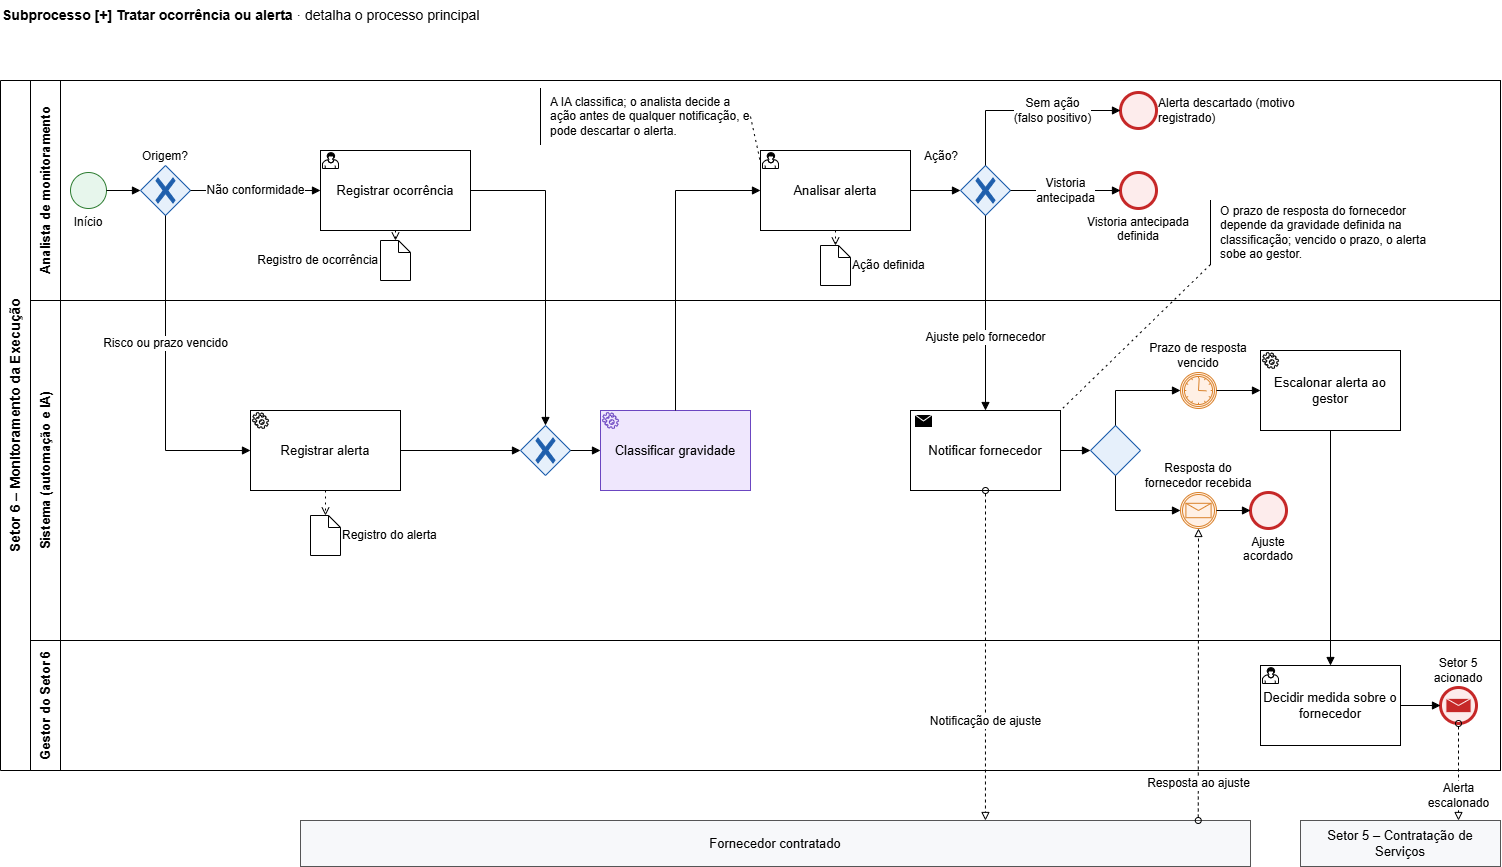

The diagram above was exported from draw.io. Its source (the exported page's mxGraphModel, read from the mxfile embedded in the PNG):
<mxGraphModel dx="1661" dy="906" grid="0" gridSize="10" guides="1" tooltips="1" connect="1" arrows="1" fold="1" page="1" pageScale="1" pageWidth="1169" pageHeight="827" math="0" shadow="0">
  <root>
    <mxCell id="0" />
    <mxCell id="1" parent="0" />
    <mxCell id="tit" parent="1" style="text;html=1;whiteSpace=wrap;align=left;verticalAlign=top;fontSize=12;fontSize=14;" value="&lt;b&gt;Subprocesso [+] Tratar ocorrência ou alerta&lt;/b&gt; · detalha o processo principal" vertex="1">
      <mxGeometry height="30" width="900" as="geometry" />
    </mxCell>
    <mxCell id="pool" parent="1" style="swimlane;horizontal=0;startSize=30;html=1;whiteSpace=wrap;fillColor=none;fontSize=14;fontStyle=1;" value="Setor 6 – Monitoramento da Execução" vertex="1">
      <mxGeometry height="690" width="1500" y="80" as="geometry" />
    </mxCell>
    <mxCell id="LA" parent="1" style="swimlane;horizontal=0;startSize=30;html=1;whiteSpace=wrap;fillColor=none;swimlaneFillColor=none;fontSize=13;" value="Analista de monitoramento" vertex="1">
      <mxGeometry height="220" width="1470" x="30" y="80" as="geometry" />
    </mxCell>
    <mxCell id="LS" parent="1" style="swimlane;horizontal=0;startSize=30;html=1;whiteSpace=wrap;fillColor=none;swimlaneFillColor=none;fontSize=13;" value="Sistema (automação e IA)" vertex="1">
      <mxGeometry height="340" width="1470" x="30" y="300" as="geometry" />
    </mxCell>
    <mxCell id="LG" parent="1" style="swimlane;horizontal=0;startSize=30;html=1;whiteSpace=wrap;fillColor=none;swimlaneFillColor=none;fontSize=13;" value="Gestor do Setor 6" vertex="1">
      <mxGeometry height="130" width="1470" x="30" y="640" as="geometry" />
    </mxCell>
    <mxCell id="FO" parent="1" style="rounded=0;whiteSpace=wrap;html=1;fontSize=13;fillColor=#F7F8FA;strokeColor=#555555;" value="Fornecedor contratado" vertex="1">
      <mxGeometry height="46" width="950" x="300" y="820" as="geometry" />
    </mxCell>
    <mxCell id="S5" parent="1" style="rounded=0;whiteSpace=wrap;html=1;fontSize=13;fillColor=#F7F8FA;strokeColor=#555555;" value="Setor 5 – Contratação de Serviços" vertex="1">
      <mxGeometry height="46" width="200" x="1300" y="820" as="geometry" />
    </mxCell>
    <mxCell id="st" parent="1" style="shape=mxgraph.bpmn.event;outline=standard;symbol=general;html=1;whiteSpace=wrap;fontSize=12;labelWidth=110;fillColor=#E7F6EC;strokeColor=#2E7D32;verticalLabelPosition=bottom;verticalAlign=top;" value="Início" vertex="1">
      <mxGeometry height="36" width="36" x="70" y="172" as="geometry" />
    </mxCell>
    <mxCell id="g_o" parent="1" style="shape=mxgraph.bpmn.gateway2;gwType=exclusive;fillColor=#E6F0FB;strokeColor=#1F5FAD;html=1;whiteSpace=wrap;fontSize=12;labelWidth=130;verticalLabelPosition=top;verticalAlign=bottom;" value="Origem?" vertex="1">
      <mxGeometry height="50" width="50" x="140" y="165" as="geometry" />
    </mxCell>
    <mxCell id="reg" parent="1" style="shape=mxgraph.bpmn.task;taskMarker=user;html=1;whiteSpace=wrap;fontSize=13;arcSize=12;" value="Registrar ocorrência" vertex="1">
      <mxGeometry height="80" width="150" x="320" y="150" as="geometry" />
    </mxCell>
    <mxCell id="do_oc" parent="1" style="shape=mxgraph.bpmn.data;size=12;html=1;whiteSpace=wrap;fontSize=12;fillColor=#FFFFFF;labelWidth=150;labelPosition=left;verticalLabelPosition=middle;align=right;verticalAlign=middle;" value="Registro de ocorrência" vertex="1">
      <mxGeometry height="40" width="30" x="380" y="240" as="geometry" />
    </mxCell>
    <mxCell id="ral" parent="1" style="shape=mxgraph.bpmn.task;taskMarker=service;html=1;whiteSpace=wrap;fontSize=13;arcSize=12;" value="Registrar alerta" vertex="1">
      <mxGeometry height="80" width="150" x="250" y="410" as="geometry" />
    </mxCell>
    <mxCell id="do_al" parent="1" style="shape=mxgraph.bpmn.data;size=12;html=1;whiteSpace=wrap;fontSize=12;fillColor=#FFFFFF;labelWidth=150;labelPosition=right;verticalLabelPosition=middle;align=left;verticalAlign=middle;" value="Registro do alerta" vertex="1">
      <mxGeometry height="40" width="30" x="310" y="515" as="geometry" />
    </mxCell>
    <mxCell id="m" parent="1" style="shape=mxgraph.bpmn.gateway2;gwType=exclusive;fillColor=#E6F0FB;strokeColor=#1F5FAD;html=1;whiteSpace=wrap;fontSize=12;labelWidth=130;verticalLabelPosition=top;verticalAlign=bottom;" value="" vertex="1">
      <mxGeometry height="50" width="50" x="520" y="425" as="geometry" />
    </mxCell>
    <mxCell id="cls" parent="1" style="shape=mxgraph.bpmn.task;taskMarker=service;html=1;whiteSpace=wrap;fontSize=13;arcSize=12;fillColor=#EFE7FD;strokeColor=#6B46C1;strokeWidth=1;" value="Classificar gravidade" vertex="1">
      <mxGeometry height="80" width="150" x="600" y="410" as="geometry" />
    </mxCell>
    <mxCell id="an" parent="1" style="shape=mxgraph.bpmn.task;taskMarker=user;html=1;whiteSpace=wrap;fontSize=13;arcSize=12;" value="Analisar alerta" vertex="1">
      <mxGeometry height="80" width="150" x="760" y="150" as="geometry" />
    </mxCell>
    <mxCell id="do_ac" parent="1" style="shape=mxgraph.bpmn.data;size=12;html=1;whiteSpace=wrap;fontSize=12;fillColor=#FFFFFF;labelWidth=150;labelPosition=right;verticalLabelPosition=middle;align=left;verticalAlign=middle;" value="Ação definida" vertex="1">
      <mxGeometry height="40" width="30" x="820" y="245" as="geometry" />
    </mxCell>
    <mxCell id="g_ac" parent="1" style="shape=mxgraph.bpmn.gateway2;gwType=exclusive;fillColor=#E6F0FB;strokeColor=#1F5FAD;html=1;whiteSpace=wrap;fontSize=12;labelWidth=130;labelPosition=left;verticalLabelPosition=top;align=right;verticalAlign=bottom;labelWidth=45;" value="Ação?" vertex="1">
      <mxGeometry height="50" width="50" x="960" y="165" as="geometry" />
    </mxCell>
    <mxCell id="e_desc" parent="1" style="shape=mxgraph.bpmn.event;outline=end;symbol=general;html=1;whiteSpace=wrap;fontSize=12;labelWidth=110;fillColor=#FDECEC;strokeColor=#C62828;labelPosition=right;verticalLabelPosition=middle;align=left;verticalAlign=middle;labelWidth=150;" value="Alerta descartado (motivo registrado)" vertex="1">
      <mxGeometry height="36" width="36" x="1120" y="92" as="geometry" />
    </mxCell>
    <mxCell id="e_va" parent="1" style="shape=mxgraph.bpmn.event;outline=end;symbol=general;html=1;whiteSpace=wrap;fontSize=12;labelWidth=110;fillColor=#FDECEC;strokeColor=#C62828;verticalLabelPosition=bottom;verticalAlign=top;" value="Vistoria antecipada definida" vertex="1">
      <mxGeometry height="36" width="36" x="1120" y="172" as="geometry" />
    </mxCell>
    <mxCell id="not" parent="1" style="shape=mxgraph.bpmn.task;taskMarker=send;html=1;whiteSpace=wrap;fontSize=13;arcSize=12;" value="Notificar fornecedor" vertex="1">
      <mxGeometry height="80" width="150" x="910" y="410" as="geometry" />
    </mxCell>
    <mxCell id="eb" parent="1" style="shape=mxgraph.bpmn.gateway2;gwType=eventBased;fillColor=#E6F0FB;strokeColor=#1F5FAD;html=1;whiteSpace=wrap;fontSize=12;labelWidth=130;verticalLabelPosition=top;verticalAlign=bottom;" value="" vertex="1">
      <mxGeometry height="50" width="50" x="1090" y="425" as="geometry" />
    </mxCell>
    <mxCell id="tim" parent="1" style="shape=mxgraph.bpmn.event;outline=catching;symbol=timer;html=1;whiteSpace=wrap;fontSize=12;labelWidth=110;fillColor=#FFF0E5;strokeColor=#D9822B;verticalLabelPosition=top;verticalAlign=bottom;" value="Prazo de resposta vencido" vertex="1">
      <mxGeometry height="36" width="36" x="1180" y="372" as="geometry" />
    </mxCell>
    <mxCell id="esc" parent="1" style="shape=mxgraph.bpmn.task;taskMarker=service;html=1;whiteSpace=wrap;fontSize=13;arcSize=12;" value="Escalonar alerta ao gestor" vertex="1">
      <mxGeometry height="80" width="140" x="1260" y="350" as="geometry" />
    </mxCell>
    <mxCell id="resp" parent="1" style="shape=mxgraph.bpmn.event;outline=catching;symbol=message;html=1;whiteSpace=wrap;fontSize=12;labelWidth=110;fillColor=#FFF0E5;strokeColor=#D9822B;verticalLabelPosition=top;verticalAlign=bottom;" value="Resposta do fornecedor recebida" vertex="1">
      <mxGeometry height="36" width="36" x="1180" y="492" as="geometry" />
    </mxCell>
    <mxCell id="e_aj" parent="1" style="shape=mxgraph.bpmn.event;outline=end;symbol=general;html=1;whiteSpace=wrap;fontSize=12;labelWidth=110;fillColor=#FDECEC;strokeColor=#C62828;verticalLabelPosition=bottom;verticalAlign=top;labelWidth=80;" value="Ajuste acordado" vertex="1">
      <mxGeometry height="36" width="36" x="1250" y="492" as="geometry" />
    </mxCell>
    <mxCell id="gest" parent="1" style="shape=mxgraph.bpmn.task;taskMarker=user;html=1;whiteSpace=wrap;fontSize=13;arcSize=12;" value="Decidir medida sobre o fornecedor" vertex="1">
      <mxGeometry height="80" width="140" x="1260" y="665" as="geometry" />
    </mxCell>
    <mxCell id="e_s5" parent="1" style="shape=mxgraph.bpmn.event;outline=end;symbol=message;html=1;whiteSpace=wrap;fontSize=12;labelWidth=110;fillColor=#FDECEC;strokeColor=#C62828;verticalLabelPosition=top;verticalAlign=bottom;labelWidth=80;" value="Setor 5 acionado" vertex="1">
      <mxGeometry height="36" width="36" x="1440" y="687" as="geometry" />
    </mxCell>
    <mxCell id="e1" edge="1" parent="1" source="st" style="edgeStyle=orthogonalEdgeStyle;html=1;endArrow=block;endFill=1;fontSize=12;rounded=0;jumpStyle=arc;jumpSize=8;labelBackgroundColor=#FFFFFF;" target="g_o" value="">
      <mxGeometry relative="1" as="geometry" />
    </mxCell>
    <mxCell id="e2" edge="1" parent="1" source="g_o" style="edgeStyle=orthogonalEdgeStyle;html=1;endArrow=block;endFill=1;fontSize=12;rounded=0;jumpStyle=arc;jumpSize=8;labelBackgroundColor=#FFFFFF;" target="reg" value="Não conformidade">
      <mxGeometry relative="1" as="geometry" />
    </mxCell>
    <mxCell id="e3" edge="1" parent="1" source="g_o" style="edgeStyle=orthogonalEdgeStyle;html=1;endArrow=block;endFill=1;fontSize=12;rounded=0;jumpStyle=arc;jumpSize=8;labelBackgroundColor=#FFFFFF;exitX=0.5;exitY=1;entryX=0;entryY=0.5;" target="ral" value="Risco ou prazo vencido">
      <mxGeometry relative="1" x="-0.2" as="geometry">
        <Array as="points">
          <mxPoint x="165" y="450" />
        </Array>
      </mxGeometry>
    </mxCell>
    <mxCell id="e4" edge="1" parent="1" source="reg" style="edgeStyle=orthogonalEdgeStyle;html=1;endArrow=block;endFill=1;fontSize=12;rounded=0;jumpStyle=arc;jumpSize=8;labelBackgroundColor=#FFFFFF;exitX=1;exitY=0.5;entryX=0.5;entryY=0;" target="m" value="">
      <mxGeometry relative="1" as="geometry">
        <Array as="points">
          <mxPoint x="545" y="190" />
        </Array>
      </mxGeometry>
    </mxCell>
    <mxCell id="e5" edge="1" parent="1" source="ral" style="edgeStyle=orthogonalEdgeStyle;html=1;endArrow=block;endFill=1;fontSize=12;rounded=0;jumpStyle=arc;jumpSize=8;labelBackgroundColor=#FFFFFF;" target="m" value="">
      <mxGeometry relative="1" as="geometry" />
    </mxCell>
    <mxCell id="e6" edge="1" parent="1" source="m" style="edgeStyle=orthogonalEdgeStyle;html=1;endArrow=block;endFill=1;fontSize=12;rounded=0;jumpStyle=arc;jumpSize=8;labelBackgroundColor=#FFFFFF;" target="cls" value="">
      <mxGeometry relative="1" as="geometry" />
    </mxCell>
    <mxCell id="e7" edge="1" parent="1" source="cls" style="edgeStyle=orthogonalEdgeStyle;html=1;endArrow=block;endFill=1;fontSize=12;rounded=0;jumpStyle=arc;jumpSize=8;labelBackgroundColor=#FFFFFF;exitX=0.5;exitY=0;entryX=0;entryY=0.5;" target="an" value="">
      <mxGeometry relative="1" as="geometry">
        <Array as="points">
          <mxPoint x="675" y="190" />
        </Array>
      </mxGeometry>
    </mxCell>
    <mxCell id="e8" edge="1" parent="1" source="an" style="edgeStyle=orthogonalEdgeStyle;html=1;endArrow=block;endFill=1;fontSize=12;rounded=0;jumpStyle=arc;jumpSize=8;labelBackgroundColor=#FFFFFF;" target="g_ac" value="">
      <mxGeometry relative="1" as="geometry" />
    </mxCell>
    <mxCell id="e9" edge="1" parent="1" source="g_ac" style="edgeStyle=orthogonalEdgeStyle;html=1;endArrow=block;endFill=1;fontSize=12;rounded=0;jumpStyle=arc;jumpSize=8;labelBackgroundColor=#FFFFFF;exitX=0.5;exitY=0;entryX=0;entryY=0.5;" target="e_desc" value="Sem ação&lt;br&gt;(falso positivo)">
      <mxGeometry relative="1" x="0.284" as="geometry">
        <Array as="points">
          <mxPoint x="985" y="110" />
        </Array>
      </mxGeometry>
    </mxCell>
    <mxCell id="e10" edge="1" parent="1" source="g_ac" style="edgeStyle=orthogonalEdgeStyle;html=1;endArrow=block;endFill=1;fontSize=12;rounded=0;jumpStyle=arc;jumpSize=8;labelBackgroundColor=#FFFFFF;" target="e_va" value="Vistoria&lt;br&gt;antecipada">
      <mxGeometry relative="1" as="geometry" />
    </mxCell>
    <mxCell id="e11" edge="1" parent="1" source="g_ac" style="edgeStyle=orthogonalEdgeStyle;html=1;endArrow=block;endFill=1;fontSize=12;rounded=0;jumpStyle=arc;jumpSize=8;labelBackgroundColor=#FFFFFF;exitX=0.5;exitY=1;entryX=0.5;entryY=0;" target="not" value="Ajuste pelo fornecedor">
      <mxGeometry relative="1" x="0.25" as="geometry" />
    </mxCell>
    <mxCell id="e12" edge="1" parent="1" source="not" style="edgeStyle=orthogonalEdgeStyle;html=1;endArrow=block;endFill=1;fontSize=12;rounded=0;jumpStyle=arc;jumpSize=8;labelBackgroundColor=#FFFFFF;" target="eb" value="">
      <mxGeometry relative="1" as="geometry" />
    </mxCell>
    <mxCell id="e13" edge="1" parent="1" source="eb" style="edgeStyle=orthogonalEdgeStyle;html=1;endArrow=block;endFill=1;fontSize=12;rounded=0;jumpStyle=arc;jumpSize=8;labelBackgroundColor=#FFFFFF;exitX=0.5;exitY=0;entryX=0;entryY=0.5;" target="tim" value="">
      <mxGeometry relative="1" as="geometry">
        <Array as="points">
          <mxPoint x="1115" y="390" />
        </Array>
      </mxGeometry>
    </mxCell>
    <mxCell id="e14" edge="1" parent="1" source="eb" style="edgeStyle=orthogonalEdgeStyle;html=1;endArrow=block;endFill=1;fontSize=12;rounded=0;jumpStyle=arc;jumpSize=8;labelBackgroundColor=#FFFFFF;exitX=0.5;exitY=1;entryX=0;entryY=0.5;" target="resp" value="">
      <mxGeometry relative="1" as="geometry">
        <Array as="points">
          <mxPoint x="1115" y="510" />
        </Array>
      </mxGeometry>
    </mxCell>
    <mxCell id="e15" edge="1" parent="1" source="tim" style="edgeStyle=orthogonalEdgeStyle;html=1;endArrow=block;endFill=1;fontSize=12;rounded=0;jumpStyle=arc;jumpSize=8;labelBackgroundColor=#FFFFFF;" target="esc" value="">
      <mxGeometry relative="1" as="geometry" />
    </mxCell>
    <mxCell id="e16" edge="1" parent="1" source="esc" style="edgeStyle=orthogonalEdgeStyle;html=1;endArrow=block;endFill=1;fontSize=12;rounded=0;jumpStyle=arc;jumpSize=8;labelBackgroundColor=#FFFFFF;exitX=0.5;exitY=1;entryX=0.5;entryY=0;" target="gest" value="">
      <mxGeometry relative="1" as="geometry" />
    </mxCell>
    <mxCell id="e17" edge="1" parent="1" source="gest" style="edgeStyle=orthogonalEdgeStyle;html=1;endArrow=block;endFill=1;fontSize=12;rounded=0;jumpStyle=arc;jumpSize=8;labelBackgroundColor=#FFFFFF;" target="e_s5" value="">
      <mxGeometry relative="1" as="geometry" />
    </mxCell>
    <mxCell id="e18" edge="1" parent="1" source="resp" style="edgeStyle=orthogonalEdgeStyle;html=1;endArrow=block;endFill=1;fontSize=12;rounded=0;jumpStyle=arc;jumpSize=8;labelBackgroundColor=#FFFFFF;" target="e_aj" value="">
      <mxGeometry relative="1" as="geometry" />
    </mxCell>
    <mxCell id="e19" edge="1" parent="1" source="reg" style="edgeStyle=orthogonalEdgeStyle;html=1;dashed=1;dashPattern=2 4;endArrow=open;rounded=0;jumpStyle=arc;exitX=0.5;exitY=1;entryX=0.5;entryY=0;" target="do_oc" value="">
      <mxGeometry relative="1" as="geometry" />
    </mxCell>
    <mxCell id="e20" edge="1" parent="1" source="ral" style="edgeStyle=orthogonalEdgeStyle;html=1;dashed=1;dashPattern=2 4;endArrow=open;rounded=0;jumpStyle=arc;exitX=0.5;exitY=1;entryX=0.5;entryY=0;" target="do_al" value="">
      <mxGeometry relative="1" as="geometry" />
    </mxCell>
    <mxCell id="e21" edge="1" parent="1" source="an" style="edgeStyle=orthogonalEdgeStyle;html=1;dashed=1;dashPattern=2 4;endArrow=open;rounded=0;jumpStyle=arc;exitX=0.5;exitY=1;entryX=0.5;entryY=0;" target="do_ac" value="">
      <mxGeometry relative="1" as="geometry" />
    </mxCell>
    <mxCell id="e22" edge="1" parent="1" source="not" style="edgeStyle=orthogonalEdgeStyle;html=1;dashed=1;startArrow=oval;startFill=0;endArrow=block;endFill=0;fontSize=12;rounded=0;jumpStyle=arc;jumpSize=8;labelBackgroundColor=#FFFFFF;exitX=0.5;exitY=1;entryX=0.721;entryY=0;" target="FO" value="Notificação de ajuste">
      <mxGeometry relative="1" x="0.4" as="geometry" />
    </mxCell>
    <mxCell id="e23" edge="1" parent="1" source="FO" style="edgeStyle=orthogonalEdgeStyle;html=1;dashed=1;startArrow=oval;startFill=0;endArrow=block;endFill=0;fontSize=12;rounded=0;jumpStyle=arc;jumpSize=8;labelBackgroundColor=#FFFFFF;exitX=0.945;exitY=0;entryX=0.5;entryY=1;" target="resp" value="Resposta ao ajuste">
      <mxGeometry relative="1" x="-0.75" as="geometry" />
    </mxCell>
    <mxCell id="e24" edge="1" parent="1" source="e_s5" style="edgeStyle=orthogonalEdgeStyle;html=1;dashed=1;startArrow=oval;startFill=0;endArrow=block;endFill=0;fontSize=12;rounded=0;jumpStyle=arc;jumpSize=8;labelBackgroundColor=#FFFFFF;exitX=0.5;exitY=1;entryX=0.79;entryY=0;" target="S5" value="Alerta&lt;br&gt;escalonado">
      <mxGeometry relative="1" x="0.48" as="geometry" />
    </mxCell>
    <mxCell id="a_hitl" parent="1" style="shape=partialRectangle;html=1;top=0;right=0;bottom=0;fillColor=none;align=left;spacingLeft=8;whiteSpace=wrap;fontSize=12;" value="A IA classifica; o analista decide a ação antes de qualquer notificação, e pode descartar o alerta." vertex="1">
      <mxGeometry height="56" width="210" x="540" y="88" as="geometry" />
    </mxCell>
    <mxCell id="e25" edge="1" parent="1" source="a_hitl" style="html=1;dashed=1;dashPattern=2 4;endArrow=none;exitX=1;exitY=0.5;entryX=0;entryY=0.15;" target="an" value="">
      <mxGeometry relative="1" as="geometry" />
    </mxCell>
    <mxCell id="a_sla" parent="1" style="shape=partialRectangle;html=1;top=0;right=0;bottom=0;fillColor=none;align=left;spacingLeft=8;whiteSpace=wrap;fontSize=12;" value="O prazo de resposta do fornecedor depende da gravidade definida na classificação; vencido o prazo, o alerta sobe ao gestor." vertex="1">
      <mxGeometry height="64" width="230" x="1210" y="200" as="geometry" />
    </mxCell>
    <mxCell id="e26" edge="1" parent="1" source="a_sla" style="html=1;dashed=1;dashPattern=2 4;endArrow=none;exitX=0;exitY=1;entryX=1;entryY=0;" target="not" value="">
      <mxGeometry relative="1" as="geometry" />
    </mxCell>
  </root>
</mxGraphModel>